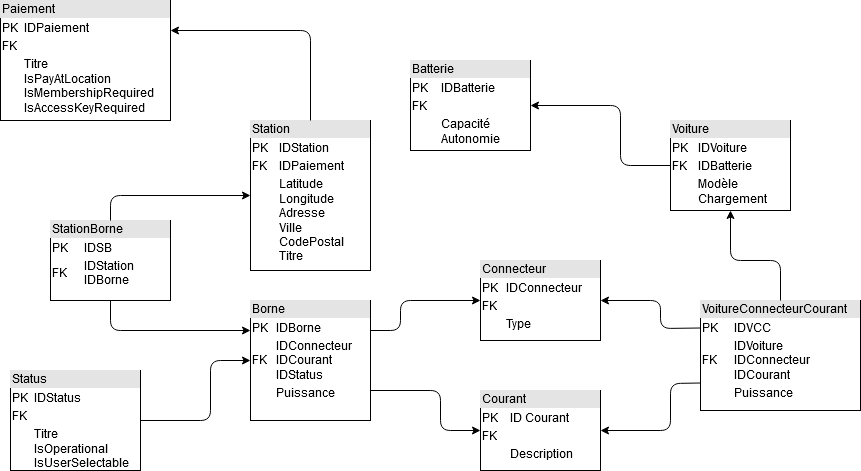

The diagram above was exported from draw.io. Its source (the exported page's mxGraphModel, read from the mxfile embedded in the PNG):
<mxGraphModel dx="2282" dy="733" grid="1" gridSize="10" guides="1" tooltips="1" connect="1" arrows="1" fold="1" page="1" pageScale="1" pageWidth="1100" pageHeight="850" background="#ffffff" math="0" shadow="0">
  <root>
    <mxCell id="0" />
    <mxCell id="1" parent="0" />
    <mxCell id="8F8PAEKg3WJf3McAWfBq-6" value="&lt;div style=&quot;box-sizing: border-box ; width: 100% ; background: #e4e4e4 ; padding: 2px&quot;&gt;Station&lt;/div&gt;&lt;table style=&quot;width: 100% ; font-size: 1em&quot; cellspacing=&quot;0&quot; cellpadding=&quot;2&quot;&gt;&lt;tbody&gt;&lt;tr&gt;&lt;td&gt;PK&lt;/td&gt;&lt;td&gt;IDStation&lt;/td&gt;&lt;/tr&gt;&lt;tr&gt;&lt;td&gt;FK&lt;/td&gt;&lt;td&gt;IDPaiement&lt;br&gt;&lt;/td&gt;&lt;/tr&gt;&lt;tr&gt;&lt;td&gt;&lt;br&gt;&lt;/td&gt;&lt;td&gt;Latitude&lt;br&gt;Longitude&lt;br&gt;Adresse&lt;br&gt;Ville&lt;br&gt;CodePostal&lt;br&gt;Titre&lt;br&gt;&lt;/td&gt;&lt;/tr&gt;&lt;/tbody&gt;&lt;/table&gt;" style="verticalAlign=top;align=left;overflow=fill;html=1;" parent="1" vertex="1">
      <mxGeometry x="160" y="170" width="120" height="150" as="geometry" />
    </mxCell>
    <mxCell id="8F8PAEKg3WJf3McAWfBq-7" value="&lt;div style=&quot;box-sizing: border-box ; width: 100% ; background: #e4e4e4 ; padding: 2px&quot;&gt;Batterie&lt;/div&gt;&lt;table style=&quot;width: 100% ; font-size: 1em&quot; cellspacing=&quot;0&quot; cellpadding=&quot;2&quot;&gt;&lt;tbody&gt;&lt;tr&gt;&lt;td&gt;PK&lt;/td&gt;&lt;td&gt;IDBatterie&lt;/td&gt;&lt;/tr&gt;&lt;tr&gt;&lt;td&gt;FK&lt;/td&gt;&lt;td&gt;&lt;br&gt;&lt;/td&gt;&lt;/tr&gt;&lt;tr&gt;&lt;td&gt;&lt;br&gt;&lt;/td&gt;&lt;td&gt;Capacité&lt;br&gt;Autonomie&lt;br&gt;&lt;/td&gt;&lt;/tr&gt;&lt;/tbody&gt;&lt;/table&gt;" style="verticalAlign=top;align=left;overflow=fill;html=1;" parent="1" vertex="1">
      <mxGeometry x="320" y="110" width="120" height="90" as="geometry" />
    </mxCell>
    <mxCell id="8F8PAEKg3WJf3McAWfBq-8" value="&lt;div style=&quot;box-sizing: border-box ; width: 100% ; background: #e4e4e4 ; padding: 2px&quot;&gt;Connecteur&lt;/div&gt;&lt;table style=&quot;width: 100% ; font-size: 1em&quot; cellspacing=&quot;0&quot; cellpadding=&quot;2&quot;&gt;&lt;tbody&gt;&lt;tr&gt;&lt;td&gt;PK&lt;/td&gt;&lt;td&gt;IDConnecteur&lt;/td&gt;&lt;/tr&gt;&lt;tr&gt;&lt;td&gt;FK&lt;/td&gt;&lt;td&gt;&lt;br&gt;&lt;/td&gt;&lt;/tr&gt;&lt;tr&gt;&lt;td&gt;&lt;br&gt;&lt;/td&gt;&lt;td&gt;Type&lt;br&gt;&lt;/td&gt;&lt;/tr&gt;&lt;/tbody&gt;&lt;/table&gt;" style="verticalAlign=top;align=left;overflow=fill;html=1;" parent="1" vertex="1">
      <mxGeometry x="390" y="310" width="120" height="80" as="geometry" />
    </mxCell>
    <mxCell id="8F8PAEKg3WJf3McAWfBq-9" value="&lt;div style=&quot;box-sizing: border-box ; width: 100% ; background: #e4e4e4 ; padding: 2px&quot;&gt;Borne&lt;/div&gt;&lt;table style=&quot;width: 100% ; font-size: 1em&quot; cellspacing=&quot;0&quot; cellpadding=&quot;2&quot;&gt;&lt;tbody&gt;&lt;tr&gt;&lt;td&gt;PK&lt;/td&gt;&lt;td&gt;IDBorne&lt;/td&gt;&lt;/tr&gt;&lt;tr&gt;&lt;td&gt;FK&lt;/td&gt;&lt;td&gt;IDConnecteur&lt;br&gt;IDCourant&lt;br&gt;IDStatus&lt;br&gt;&lt;/td&gt;&lt;/tr&gt;&lt;tr&gt;&lt;td&gt;&lt;br&gt;&lt;/td&gt;&lt;td&gt;Puissance&lt;br&gt;&lt;/td&gt;&lt;/tr&gt;&lt;/tbody&gt;&lt;/table&gt;" style="verticalAlign=top;align=left;overflow=fill;html=1;" parent="1" vertex="1">
      <mxGeometry x="160" y="350" width="120" height="120" as="geometry" />
    </mxCell>
    <mxCell id="8F8PAEKg3WJf3McAWfBq-10" value="&lt;div style=&quot;box-sizing: border-box ; width: 100% ; background: #e4e4e4 ; padding: 2px&quot;&gt;Voiture&lt;/div&gt;&lt;table style=&quot;width: 100% ; font-size: 1em&quot; cellspacing=&quot;0&quot; cellpadding=&quot;2&quot;&gt;&lt;tbody&gt;&lt;tr&gt;&lt;td&gt;PK&lt;/td&gt;&lt;td&gt;IDVoiture&lt;/td&gt;&lt;/tr&gt;&lt;tr&gt;&lt;td&gt;FK&lt;/td&gt;&lt;td&gt;IDBatterie&lt;br&gt;&lt;/td&gt;&lt;/tr&gt;&lt;tr&gt;&lt;td&gt;&lt;br&gt;&lt;/td&gt;&lt;td&gt;Modèle&lt;br&gt;Chargement&lt;br&gt;&lt;/td&gt;&lt;/tr&gt;&lt;/tbody&gt;&lt;/table&gt;" style="verticalAlign=top;align=left;overflow=fill;html=1;" parent="1" vertex="1">
      <mxGeometry x="580" y="170" width="120" height="90" as="geometry" />
    </mxCell>
    <mxCell id="lDDnLG7GRbBtLmug_F3b-1" value="&lt;div style=&quot;box-sizing: border-box ; width: 100% ; background: #e4e4e4 ; padding: 2px&quot;&gt;Courant&lt;/div&gt;&lt;table style=&quot;width: 100% ; font-size: 1em&quot; cellspacing=&quot;0&quot; cellpadding=&quot;2&quot;&gt;&lt;tbody&gt;&lt;tr&gt;&lt;td&gt;PK&lt;/td&gt;&lt;td&gt;ID Courant&lt;br&gt;&lt;/td&gt;&lt;/tr&gt;&lt;tr&gt;&lt;td&gt;FK&lt;/td&gt;&lt;td&gt;&lt;br&gt;&lt;/td&gt;&lt;/tr&gt;&lt;tr&gt;&lt;td&gt;&lt;br&gt;&lt;/td&gt;&lt;td&gt;Description&lt;br&gt;&lt;/td&gt;&lt;/tr&gt;&lt;/tbody&gt;&lt;/table&gt;" style="verticalAlign=top;align=left;overflow=fill;html=1;" parent="1" vertex="1">
      <mxGeometry x="390" y="440" width="120" height="80" as="geometry" />
    </mxCell>
    <mxCell id="lDDnLG7GRbBtLmug_F3b-2" value="" style="endArrow=classic;html=1;exitX=1;exitY=0.75;exitDx=0;exitDy=0;entryX=0;entryY=0.5;entryDx=0;entryDy=0;" parent="1" source="8F8PAEKg3WJf3McAWfBq-9" target="lDDnLG7GRbBtLmug_F3b-1" edge="1">
      <mxGeometry width="50" height="50" relative="1" as="geometry">
        <mxPoint x="520" y="400" as="sourcePoint" />
        <mxPoint x="570" y="350" as="targetPoint" />
        <Array as="points">
          <mxPoint x="350" y="440" />
          <mxPoint x="350" y="480" />
        </Array>
      </mxGeometry>
    </mxCell>
    <mxCell id="lDDnLG7GRbBtLmug_F3b-3" value="&lt;div style=&quot;box-sizing: border-box ; width: 100% ; background: #e4e4e4 ; padding: 2px&quot;&gt;Status&lt;/div&gt;&lt;table style=&quot;width: 100% ; font-size: 1em&quot; cellspacing=&quot;0&quot; cellpadding=&quot;2&quot;&gt;&lt;tbody&gt;&lt;tr&gt;&lt;td&gt;PK&lt;/td&gt;&lt;td&gt;IDStatus&lt;br&gt;&lt;/td&gt;&lt;/tr&gt;&lt;tr&gt;&lt;td&gt;FK&lt;/td&gt;&lt;td&gt;&lt;br&gt;&lt;/td&gt;&lt;/tr&gt;&lt;tr&gt;&lt;td&gt;&lt;br&gt;&lt;/td&gt;&lt;td&gt;Titre&lt;br&gt;&lt;table class=&quot;treeTable&quot; tabindex=&quot;0&quot; cellspacing=&quot;0&quot; cellpadding=&quot;0&quot;&gt;&lt;tbody tabindex=&quot;-1&quot;&gt;&lt;tr id=&quot;/StatusTypes/2/IsOperational&quot; class=&quot;treeRow booleanRow opened selected&quot;&gt;&lt;td class=&quot;treeLabelCell&quot;&gt;&lt;span class=&quot;treeLabel booleanLabel&quot;&gt;IsOperational&lt;/span&gt;&lt;/td&gt;&lt;td class=&quot;treeValueCell booleanCell&quot;&gt;&lt;span&gt;&lt;span class=&quot;objectBox objectBox-number&quot;&gt;&lt;/span&gt;&lt;/span&gt;&lt;br&gt;&lt;/td&gt;&lt;/tr&gt;&lt;tr id=&quot;/StatusTypes/2/IsUserSelectable&quot; class=&quot;treeRow booleanRow&quot;&gt;&lt;td class=&quot;treeLabelCell&quot;&gt;&lt;span class=&quot;treeIcon&quot;&gt;&lt;/span&gt;&lt;span class=&quot;treeLabel booleanLabel&quot;&gt;IsUserSelectable&lt;/span&gt;&lt;/td&gt;&lt;td class=&quot;treeValueCell booleanCell&quot;&gt;&lt;span&gt;&lt;span class=&quot;objectBox objectBox-number&quot;&gt;&lt;/span&gt;&lt;/span&gt;&lt;br&gt;&lt;/td&gt;&lt;/tr&gt;&lt;/tbody&gt;&lt;/table&gt;&lt;/td&gt;&lt;/tr&gt;&lt;/tbody&gt;&lt;/table&gt;" style="verticalAlign=top;align=left;overflow=fill;html=1;" parent="1" vertex="1">
      <mxGeometry x="-80" y="420" width="130" height="100" as="geometry" />
    </mxCell>
    <mxCell id="lDDnLG7GRbBtLmug_F3b-4" value="&lt;div style=&quot;box-sizing: border-box ; width: 100% ; background: #e4e4e4 ; padding: 2px&quot;&gt;Paiement&lt;/div&gt;&lt;table style=&quot;width: 100% ; font-size: 1em&quot; cellspacing=&quot;0&quot; cellpadding=&quot;2&quot;&gt;&lt;tbody&gt;&lt;tr&gt;&lt;td&gt;PK&lt;/td&gt;&lt;td&gt;IDPaiement&lt;br&gt;&lt;/td&gt;&lt;/tr&gt;&lt;tr&gt;&lt;td&gt;FK&lt;/td&gt;&lt;td&gt;&lt;br&gt;&lt;/td&gt;&lt;/tr&gt;&lt;tr&gt;&lt;td&gt;&lt;br&gt;&lt;/td&gt;&lt;td&gt;Titre&lt;br&gt;&lt;table class=&quot;treeTable&quot; tabindex=&quot;0&quot; cellspacing=&quot;0&quot; cellpadding=&quot;0&quot;&gt;&lt;tbody tabindex=&quot;-1&quot;&gt;&lt;tr id=&quot;/UsageTypes/7/IsPayAtLocation&quot; class=&quot;treeRow booleanRow&quot;&gt;&lt;td class=&quot;treeLabelCell&quot;&gt;&lt;span class=&quot;treeLabel booleanLabel&quot;&gt;IsPayAtLocation&lt;/span&gt;&lt;/td&gt;&lt;td class=&quot;treeValueCell booleanCell&quot;&gt;&lt;span&gt;&lt;/span&gt;&lt;br&gt;&lt;/td&gt;&lt;/tr&gt;&lt;tr id=&quot;/UsageTypes/7/IsMembershipRequired&quot; class=&quot;treeRow booleanRow&quot;&gt;&lt;td class=&quot;treeLabelCell&quot;&gt;&lt;span class=&quot;treeIcon&quot;&gt;&lt;/span&gt;&lt;span class=&quot;treeLabel booleanLabel&quot;&gt;IsMembershipRequired&lt;/span&gt;&lt;/td&gt;&lt;td class=&quot;treeValueCell booleanCell&quot;&gt;&lt;span&gt;&lt;span class=&quot;objectBox objectBox-number&quot;&gt;&lt;/span&gt;&lt;/span&gt;&lt;br&gt;&lt;/td&gt;&lt;/tr&gt;&lt;tr id=&quot;/UsageTypes/7/IsAccessKeyRequired&quot; class=&quot;treeRow booleanRow&quot;&gt;&lt;td class=&quot;treeLabelCell&quot;&gt;&lt;span class=&quot;treeIcon&quot;&gt;&lt;/span&gt;&lt;span class=&quot;treeLabel booleanLabel&quot;&gt;IsAccessKeyRequired&lt;/span&gt;&lt;/td&gt;&lt;td class=&quot;treeValueCell booleanCell&quot;&gt;&lt;span&gt;&lt;span class=&quot;objectBox objectBox-number&quot;&gt;&lt;/span&gt;&lt;/span&gt;&lt;br&gt;&lt;/td&gt;&lt;/tr&gt;&lt;/tbody&gt;&lt;/table&gt;&lt;/td&gt;&lt;/tr&gt;&lt;/tbody&gt;&lt;/table&gt;" style="verticalAlign=top;align=left;overflow=fill;html=1;" parent="1" vertex="1">
      <mxGeometry x="-90" y="50" width="170" height="120" as="geometry" />
    </mxCell>
    <mxCell id="VfBKZBJZLb8CW0LA52Lu-1" value="&lt;div style=&quot;box-sizing: border-box ; width: 100% ; background: #e4e4e4 ; padding: 2px&quot;&gt;VoitureConnecteurCourant&lt;br&gt;&lt;/div&gt;&lt;table style=&quot;width: 100% ; font-size: 1em&quot; cellspacing=&quot;0&quot; cellpadding=&quot;2&quot;&gt;&lt;tbody&gt;&lt;tr&gt;&lt;td&gt;PK&lt;/td&gt;&lt;td&gt;IDVCC&lt;/td&gt;&lt;/tr&gt;&lt;tr&gt;&lt;td&gt;FK&lt;/td&gt;&lt;td&gt;IDVoiture&lt;br&gt;IDConnecteur&lt;br&gt;IDCourant&lt;br&gt;&lt;/td&gt;&lt;/tr&gt;&lt;tr&gt;&lt;td&gt;&lt;br&gt;&lt;/td&gt;&lt;td&gt;Puissance&lt;br&gt;&lt;/td&gt;&lt;/tr&gt;&lt;/tbody&gt;&lt;/table&gt;" style="verticalAlign=top;align=left;overflow=fill;html=1;" parent="1" vertex="1">
      <mxGeometry x="610" y="350" width="160" height="110" as="geometry" />
    </mxCell>
    <mxCell id="VfBKZBJZLb8CW0LA52Lu-2" value="" style="endArrow=classic;html=1;entryX=0.5;entryY=1;entryDx=0;entryDy=0;exitX=0.5;exitY=0;exitDx=0;exitDy=0;" parent="1" source="VfBKZBJZLb8CW0LA52Lu-1" target="8F8PAEKg3WJf3McAWfBq-10" edge="1">
      <mxGeometry width="50" height="50" relative="1" as="geometry">
        <mxPoint x="290" y="400" as="sourcePoint" />
        <mxPoint x="340" y="350" as="targetPoint" />
        <Array as="points">
          <mxPoint x="690" y="310" />
          <mxPoint x="640" y="310" />
        </Array>
      </mxGeometry>
    </mxCell>
    <mxCell id="VfBKZBJZLb8CW0LA52Lu-3" value="" style="endArrow=classic;html=1;exitX=0;exitY=0.25;exitDx=0;exitDy=0;entryX=1;entryY=0.5;entryDx=0;entryDy=0;" parent="1" source="VfBKZBJZLb8CW0LA52Lu-1" target="8F8PAEKg3WJf3McAWfBq-8" edge="1">
      <mxGeometry width="50" height="50" relative="1" as="geometry">
        <mxPoint x="290" y="400" as="sourcePoint" />
        <mxPoint x="340" y="350" as="targetPoint" />
        <Array as="points">
          <mxPoint x="570" y="378" />
          <mxPoint x="570" y="350" />
        </Array>
      </mxGeometry>
    </mxCell>
    <mxCell id="VfBKZBJZLb8CW0LA52Lu-4" value="" style="endArrow=classic;html=1;exitX=0;exitY=0.75;exitDx=0;exitDy=0;entryX=1;entryY=0.5;entryDx=0;entryDy=0;" parent="1" source="VfBKZBJZLb8CW0LA52Lu-1" target="lDDnLG7GRbBtLmug_F3b-1" edge="1">
      <mxGeometry width="50" height="50" relative="1" as="geometry">
        <mxPoint x="290" y="400" as="sourcePoint" />
        <mxPoint x="340" y="350" as="targetPoint" />
        <Array as="points">
          <mxPoint x="580" y="433" />
          <mxPoint x="580" y="480" />
        </Array>
      </mxGeometry>
    </mxCell>
    <mxCell id="dilvHo_SHKVFyEr6zNk2-1" value="" style="endArrow=classic;html=1;exitX=0.5;exitY=0;exitDx=0;exitDy=0;entryX=1;entryY=0.25;entryDx=0;entryDy=0;" edge="1" parent="1" source="8F8PAEKg3WJf3McAWfBq-6" target="lDDnLG7GRbBtLmug_F3b-4">
      <mxGeometry width="50" height="50" relative="1" as="geometry">
        <mxPoint x="180" y="130" as="sourcePoint" />
        <mxPoint x="230" y="80" as="targetPoint" />
        <Array as="points">
          <mxPoint x="220" y="80" />
        </Array>
      </mxGeometry>
    </mxCell>
    <mxCell id="dilvHo_SHKVFyEr6zNk2-2" value="" style="endArrow=classic;html=1;exitX=1;exitY=0.5;exitDx=0;exitDy=0;entryX=0;entryY=0.5;entryDx=0;entryDy=0;" edge="1" parent="1" source="lDDnLG7GRbBtLmug_F3b-3" target="8F8PAEKg3WJf3McAWfBq-9">
      <mxGeometry width="50" height="50" relative="1" as="geometry">
        <mxPoint x="90" y="520" as="sourcePoint" />
        <mxPoint x="140" y="470" as="targetPoint" />
        <Array as="points">
          <mxPoint x="120" y="470" />
          <mxPoint x="120" y="410" />
        </Array>
      </mxGeometry>
    </mxCell>
    <mxCell id="dilvHo_SHKVFyEr6zNk2-3" value="&lt;div style=&quot;box-sizing: border-box ; width: 100% ; background: #e4e4e4 ; padding: 2px&quot;&gt;StationBorne&lt;/div&gt;&lt;table style=&quot;width: 100% ; font-size: 1em&quot; cellspacing=&quot;0&quot; cellpadding=&quot;2&quot;&gt;&lt;tbody&gt;&lt;tr&gt;&lt;td&gt;PK&lt;/td&gt;&lt;td&gt;IDSB&lt;/td&gt;&lt;/tr&gt;&lt;tr&gt;&lt;td&gt;FK&lt;/td&gt;&lt;td&gt;IDStation&lt;br&gt;IDBorne&lt;br&gt;&lt;/td&gt;&lt;/tr&gt;&lt;tr&gt;&lt;td&gt;&lt;br&gt;&lt;/td&gt;&lt;td&gt;&lt;br&gt;&lt;/td&gt;&lt;/tr&gt;&lt;/tbody&gt;&lt;/table&gt;" style="verticalAlign=top;align=left;overflow=fill;html=1;" vertex="1" parent="1">
      <mxGeometry x="-40" y="270" width="120" height="80" as="geometry" />
    </mxCell>
    <mxCell id="dilvHo_SHKVFyEr6zNk2-4" value="" style="endArrow=classic;html=1;exitX=0.5;exitY=1;exitDx=0;exitDy=0;entryX=0;entryY=0.25;entryDx=0;entryDy=0;" edge="1" parent="1" source="dilvHo_SHKVFyEr6zNk2-3" target="8F8PAEKg3WJf3McAWfBq-9">
      <mxGeometry width="50" height="50" relative="1" as="geometry">
        <mxPoint x="50" y="400" as="sourcePoint" />
        <mxPoint x="100" y="350" as="targetPoint" />
        <Array as="points">
          <mxPoint x="20" y="380" />
        </Array>
      </mxGeometry>
    </mxCell>
    <mxCell id="dilvHo_SHKVFyEr6zNk2-5" value="" style="endArrow=classic;html=1;exitX=0.5;exitY=0;exitDx=0;exitDy=0;entryX=0;entryY=0.5;entryDx=0;entryDy=0;" edge="1" parent="1" source="dilvHo_SHKVFyEr6zNk2-3" target="8F8PAEKg3WJf3McAWfBq-6">
      <mxGeometry width="50" height="50" relative="1" as="geometry">
        <mxPoint x="40" y="250" as="sourcePoint" />
        <mxPoint x="90" y="200" as="targetPoint" />
        <Array as="points">
          <mxPoint x="20" y="245" />
        </Array>
      </mxGeometry>
    </mxCell>
    <mxCell id="dilvHo_SHKVFyEr6zNk2-6" value="" style="endArrow=classic;html=1;exitX=1;exitY=0.25;exitDx=0;exitDy=0;entryX=0;entryY=0.5;entryDx=0;entryDy=0;" edge="1" parent="1" source="8F8PAEKg3WJf3McAWfBq-9" target="8F8PAEKg3WJf3McAWfBq-8">
      <mxGeometry width="50" height="50" relative="1" as="geometry">
        <mxPoint x="300" y="380" as="sourcePoint" />
        <mxPoint x="350" y="330" as="targetPoint" />
        <Array as="points">
          <mxPoint x="310" y="380" />
          <mxPoint x="310" y="350" />
        </Array>
      </mxGeometry>
    </mxCell>
    <mxCell id="dilvHo_SHKVFyEr6zNk2-7" value="" style="endArrow=classic;html=1;exitX=0;exitY=0.5;exitDx=0;exitDy=0;entryX=1;entryY=0.5;entryDx=0;entryDy=0;" edge="1" parent="1" source="8F8PAEKg3WJf3McAWfBq-10" target="8F8PAEKg3WJf3McAWfBq-7">
      <mxGeometry width="50" height="50" relative="1" as="geometry">
        <mxPoint x="480" y="210" as="sourcePoint" />
        <mxPoint x="530" y="160" as="targetPoint" />
        <Array as="points">
          <mxPoint x="530" y="215" />
          <mxPoint x="530" y="155" />
        </Array>
      </mxGeometry>
    </mxCell>
  </root>
</mxGraphModel>